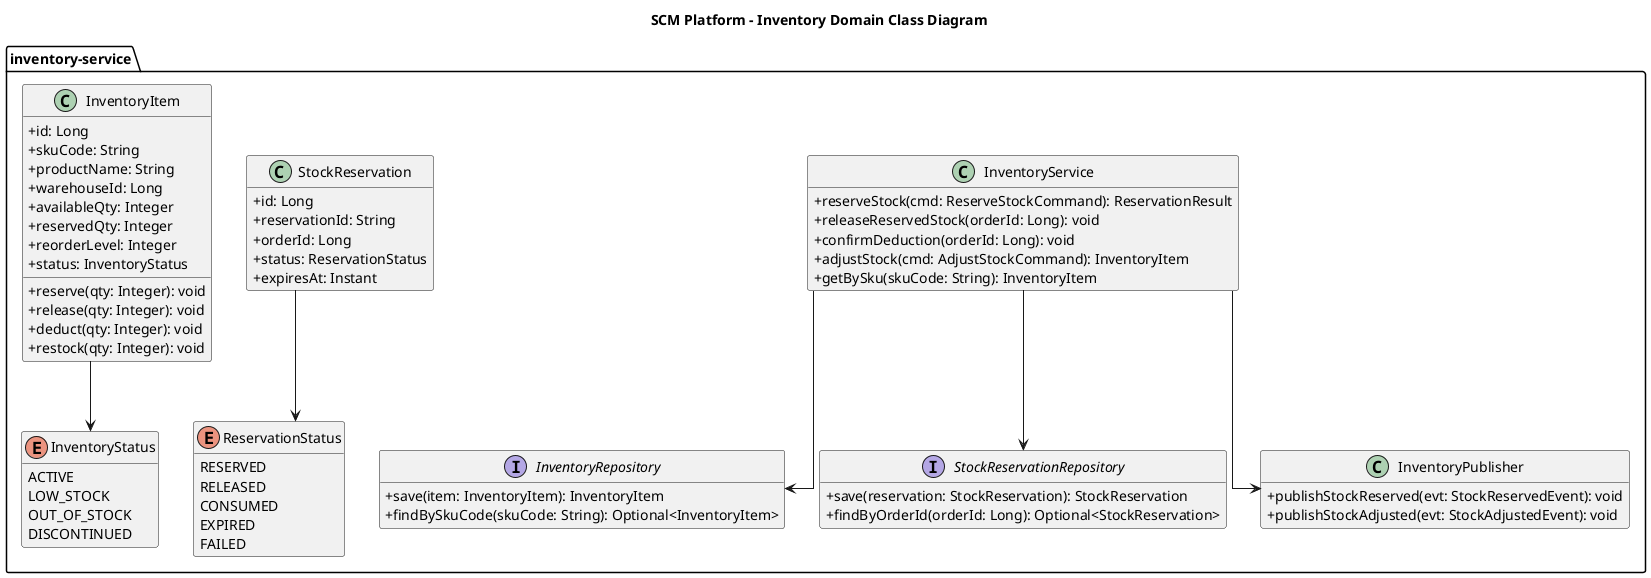

The diagram above was rendered by PlantUML. Its source (embedded in the PNG):
@startuml
skinparam shadowing false
skinparam classAttributeIconSize 0
skinparam linetype ortho
hide empty members

title SCM Platform - Inventory Domain Class Diagram

package "inventory-service" {
  class InventoryItem {
    +id: Long
    +skuCode: String
    +productName: String
    +warehouseId: Long
    +availableQty: Integer
    +reservedQty: Integer
    +reorderLevel: Integer
    +status: InventoryStatus
    +reserve(qty: Integer): void
    +release(qty: Integer): void
    +deduct(qty: Integer): void
    +restock(qty: Integer): void
  }

  enum InventoryStatus {
    ACTIVE
    LOW_STOCK
    OUT_OF_STOCK
    DISCONTINUED
  }

  class StockReservation {
    +id: Long
    +reservationId: String
    +orderId: Long
    +status: ReservationStatus
    +expiresAt: Instant
  }

  enum ReservationStatus {
    RESERVED
    RELEASED
    CONSUMED
    EXPIRED
    FAILED
  }

  class InventoryService {
    +reserveStock(cmd: ReserveStockCommand): ReservationResult
    +releaseReservedStock(orderId: Long): void
    +confirmDeduction(orderId: Long): void
    +adjustStock(cmd: AdjustStockCommand): InventoryItem
    +getBySku(skuCode: String): InventoryItem
  }

  interface InventoryRepository {
    +save(item: InventoryItem): InventoryItem
    +findBySkuCode(skuCode: String): Optional<InventoryItem>
  }

  interface StockReservationRepository {
    +save(reservation: StockReservation): StockReservation
    +findByOrderId(orderId: Long): Optional<StockReservation>
  }

  class InventoryPublisher {
    +publishStockReserved(evt: StockReservedEvent): void
    +publishStockAdjusted(evt: StockAdjustedEvent): void
  }
}

InventoryItem --> InventoryStatus
StockReservation --> ReservationStatus
InventoryService --> InventoryRepository
InventoryService --> StockReservationRepository
InventoryService --> InventoryPublisher

@enduml